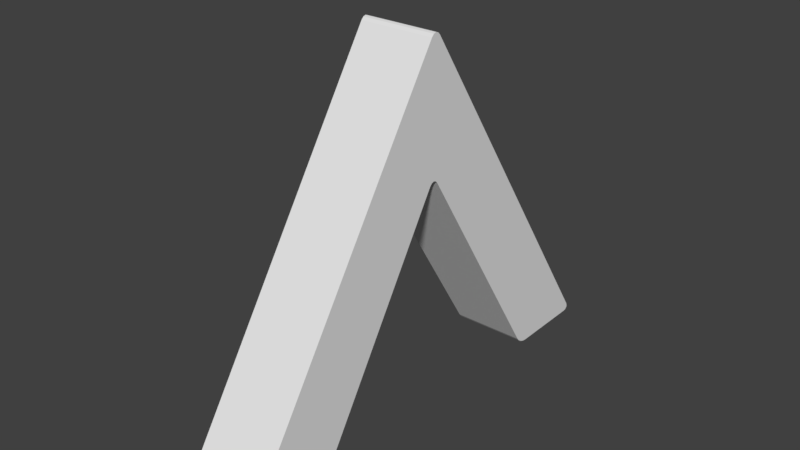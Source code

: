 # Source: Arrow.blend  (saved by Blender 2.79.0; exported with 4.5.12 LTS)
import bpy
from mathutils import Matrix  # noqa: F401  (used for matrix-valued properties, if any)

bpy.ops.wm.read_factory_settings(use_empty=True)
scene = bpy.context.scene
scene.name = 'Scene'

# ---- collections
col_collection_1 = bpy.data.collections.new('Collection 1'); scene.collection.children.link(col_collection_1)

# ---- world
world_world = bpy.data.worlds.new('World'); scene.world = world_world
world_world.color = (0.05088, 0.05088, 0.05088)
world_world.use_sun_shadow = False
world_world.sun_shadow_jitter_overblur = 0.0
world_world.cycles.sampling_method = 'MANUAL'

# ---- meshes
me_cone = bpy.data.meshes.new('Cone')
me_cone.from_pydata([(0.04, 0.25, 6.333e-08), (0.04, 0.2546, 0.008384), (0.04, 0.2534, 0.0006383), (0.04, 0.2555, 0.002456), (0.04, 0.2559, 0.005176), (0.04, -0.17, 6.333e-08), (0.04, -0.1548, 0.008517), (0.04, -0.1658, 0.0006483), (0.04, -0.1614, 0.002495), (0.04, -0.1575, 0.005257), (0.04, -0.2546, 0.008385), (0.04, -0.25, 6.333e-08), (0.04, -0.2559, 0.005176), (0.04, -0.2555, 0.002456), (0.04, -0.2534, 0.0006383), (0.04, 0.1548, 0.008517), (0.04, 0.17, 6.333e-08), (0.04, 0.1575, 0.005257), (0.04, 0.1614, 0.002495), (0.04, 0.1658, 0.0006483), (0.04, 0.00545, 0.3916), (0.04, -0.00545, 0.3916), (0.04, 0.002949, 0.3942), (0.04, 4.657e-10, 0.3951), (0.04, -0.002949, 0.3942), (0.04, -0.005241, 0.2515), (0.04, 0.005241, 0.2515), (0.04, -0.002836, 0.2541), (0.04, 4.657e-10, 0.255), (0.04, 0.002836, 0.2541), (-0.04, 0.2546, 0.008385), (-0.04, 0.25, 6.333e-08), (-0.04, 0.2559, 0.005176), (-0.04, 0.2555, 0.002456), (-0.04, 0.2534, 0.0006383), (-0.04, -0.1548, 0.008517), (-0.04, -0.17, 6.333e-08), (-0.04, -0.1575, 0.005257), (-0.04, -0.1614, 0.002495), (-0.04, -0.1658, 0.0006483), (-0.04, -0.25, 6.333e-08), (-0.04, -0.2546, 0.008384), (-0.04, -0.2534, 0.0006383), (-0.04, -0.2555, 0.002456), (-0.04, -0.2559, 0.005176), (-0.04, 0.17, 6.333e-08), (-0.04, 0.1548, 0.008517), (-0.04, 0.1658, 0.0006483), (-0.04, 0.1614, 0.002495), (-0.04, 0.1575, 0.005257), (-0.04, -0.00545, 0.3916), (-0.04, 0.00545, 0.3916), (-0.04, -0.002949, 0.3942), (-0.04, -4.657e-10, 0.3951), (-0.04, 0.002949, 0.3942), (-0.04, 0.005241, 0.2515), (-0.04, -0.005241, 0.2515), (-0.04, 0.002836, 0.2541), (-0.04, -4.657e-10, 0.255), (-0.04, -0.002836, 0.2541)], [], [(16, 45, 31, 0), (21, 50, 41, 10), (20, 22, 23, 24, 21, 10, 12, 13, 14, 11, 5, 7, 8, 9, 6, 25, 27, 28, 29, 26, 15, 17, 18, 19, 16, 0, 2, 3, 4, 1), (26, 55, 46, 15), (6, 35, 56, 25), (11, 40, 36, 5), (50, 52, 53, 54, 51, 30, 32, 33, 34, 31, 45, 47, 48, 49, 46, 55, 57, 58, 59, 56, 35, 37, 38, 39, 36, 40, 42, 43, 44, 41), (5, 36, 39, 7), (7, 39, 38, 8), (8, 38, 37, 9), (9, 37, 35, 6), (40, 11, 14, 42), (42, 14, 13, 43), (43, 13, 12, 44), (44, 12, 10, 41), (20, 51, 54, 22), (22, 54, 53, 23), (23, 53, 52, 24), (24, 52, 50, 21), (30, 1, 4, 32), (32, 4, 3, 33), (33, 3, 2, 34), (34, 2, 0, 31), (45, 16, 19, 47), (47, 19, 18, 48), (48, 18, 17, 49), (49, 17, 15, 46), (25, 56, 59, 27), (27, 59, 58, 28), (28, 58, 57, 29), (29, 57, 55, 26), (1, 30, 51, 20)])
me_cone.use_remesh_preserve_volume = False
me_cone.use_remesh_preserve_attributes = False
me_cone.use_mirror_vertex_groups = False
me_cone.update()

# ---- objects
ob_cone = bpy.data.objects.new('Cone', me_cone)

# ---- transforms, parenting, visibility, modifiers, constraints
ob_cone.location = (0.0, 0.0, 0.0)
ob_cone.lineart.crease_threshold = 0.0

# ---- collection membership
col_collection_1.objects.link(ob_cone)

# ---- scene / render settings (as saved in the file)
scene.frame_start = 1; scene.frame_end = 250; scene.frame_set(2)
scene.render.engine = 'BLENDER_EEVEE_NEXT'
scene.render.resolution_percentage = 50
scene.render.dither_intensity = 0.0
scene.cycles.use_denoising = False
scene.cycles.samples = 128
scene.cycles.sampling_pattern = 'TABULATED_SOBOL'
scene.cycles.use_adaptive_sampling = False
scene.cycles.use_light_tree = False
scene.cycles.blur_glossy = 0.0
scene.cycles.sample_clamp_indirect = 0.0
scene.view_settings.view_transform = 'Standard'
bpy.context.view_layer.update()

# ---- added for rendering (the .blend has no active camera and no usable light): camera, sun
cam_auto = bpy.data.cameras.new('AutoCamera')
cam_auto.lens = 50.0
cam_auto.sensor_width = 36.0
cam_auto.clip_end = 1000.0
ob_auto_camera = bpy.data.objects.new('AutoCamera', cam_auto)
scene.collection.objects.link(ob_auto_camera)
ob_auto_camera.location = (0.602734, -0.723281, 0.679731)
ob_auto_camera.rotation_euler = (1.09748, -7.21219e-08, 0.694738)
scene.camera = ob_auto_camera
light_auto_sun = bpy.data.lights.new('AutoSun', 'SUN')
light_auto_sun.energy = 3.0
light_auto_sun.angle = 0.0523599
ob_auto_sun = bpy.data.objects.new('AutoSun', light_auto_sun)
scene.collection.objects.link(ob_auto_sun)
ob_auto_sun.rotation_euler = (0.872665, 0.174533, 0.523599)
bpy.context.view_layer.update()
